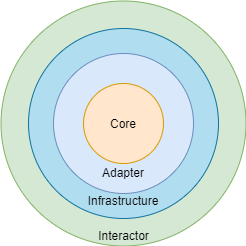

The diagram above was exported from draw.io. Its source (the exported page's mxGraphModel, read from the mxfile embedded in the PNG):
<mxGraphModel dx="868" dy="537" grid="1" gridSize="10" guides="1" tooltips="1" connect="1" arrows="1" fold="1" page="1" pageScale="1" pageWidth="850" pageHeight="1100" math="0" shadow="0">
  <root>
    <mxCell id="0" />
    <mxCell id="1" parent="0" />
    <mxCell id="BejdSSmAJdpVLL9fgBaW-4" value="&lt;br&gt;&lt;br&gt;&lt;br&gt;&lt;br&gt;&lt;br&gt;&lt;br&gt;&lt;br&gt;&lt;br&gt;Core&lt;br&gt;&lt;br&gt;&lt;br&gt;&lt;br&gt;Adapter&lt;br&gt;&lt;br&gt;Infrastructure&lt;br&gt;&lt;br&gt;Interactor" style="ellipse;whiteSpace=wrap;html=1;aspect=fixed;fillColor=#d5e8d4;strokeColor=#82b366;gradientColor=none;" vertex="1" parent="1">
      <mxGeometry x="137.5" y="77.5" width="245" height="245" as="geometry" />
    </mxCell>
    <mxCell id="BejdSSmAJdpVLL9fgBaW-3" value="&lt;br&gt;&lt;br&gt;&lt;br&gt;&lt;br&gt;&lt;br&gt;&lt;br&gt;&lt;br&gt;&lt;br&gt;&lt;br&gt;&lt;br&gt;&lt;br&gt;Infrastructure" style="ellipse;whiteSpace=wrap;html=1;aspect=fixed;fillColor=#b1ddf0;strokeColor=#10739e;" vertex="1" parent="1">
      <mxGeometry x="165" y="105" width="190" height="190" as="geometry" />
    </mxCell>
    <mxCell id="BejdSSmAJdpVLL9fgBaW-2" value="&lt;br&gt;&lt;br&gt;&lt;br&gt;&lt;br&gt;&lt;br&gt;&lt;br&gt;&lt;br&gt;Adapter" style="ellipse;whiteSpace=wrap;html=1;aspect=fixed;fillColor=#dae8fc;strokeColor=#6c8ebf;" vertex="1" parent="1">
      <mxGeometry x="190" y="130" width="140" height="140" as="geometry" />
    </mxCell>
    <mxCell id="BejdSSmAJdpVLL9fgBaW-1" value="Core" style="ellipse;whiteSpace=wrap;html=1;aspect=fixed;fillColor=#ffe6cc;strokeColor=#d79b00;" vertex="1" parent="1">
      <mxGeometry x="220" y="160" width="80" height="80" as="geometry" />
    </mxCell>
  </root>
</mxGraphModel>